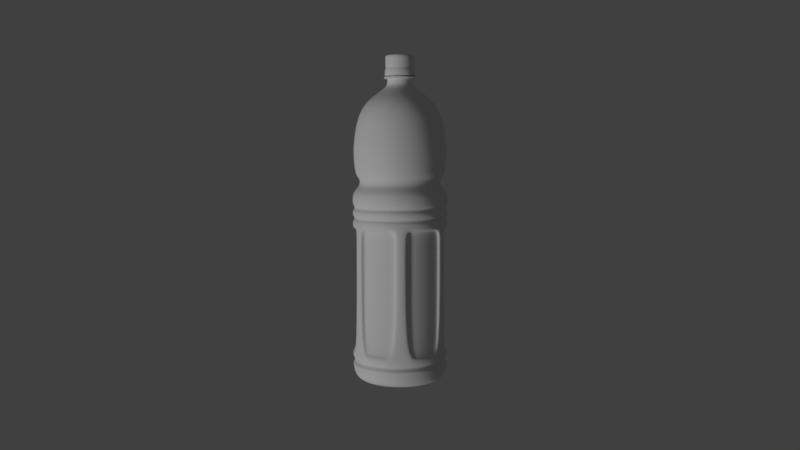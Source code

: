 # Source: 012_009.blend  (saved by Blender 2.79.0; exported with 4.5.12 LTS)
import bpy
from mathutils import Matrix  # noqa: F401  (used for matrix-valued properties, if any)

bpy.ops.wm.read_factory_settings(use_empty=True)
scene = bpy.context.scene
scene.name = 'Scene'

# ---- collections
col_collection_1 = bpy.data.collections.new('Collection 1'); scene.collection.children.link(col_collection_1)

# ---- world
world_world = bpy.data.worlds.new('World'); scene.world = world_world
world_world.color = (0.05088, 0.05088, 0.05088)
world_world.use_sun_shadow = False
world_world.sun_shadow_jitter_overblur = 0.0
world_world.cycles.sampling_method = 'MANUAL'

# ---- cameras
cam_camera = bpy.data.cameras.new('Camera')
cam_camera.clip_end = 100.0
cam_camera.lens = 35.0
cam_camera.sensor_width = 32.0
cam_camera.sensor_height = 18.0
cam_camera.ortho_scale = 7.314
cam_camera.dof.focus_distance = 0.0
cam_camera.dof.aperture_fstop = 128.0

# ---- lights
light_lamp = bpy.data.lights.new('Lamp', 'SUN')
light_lamp.transmission_factor = 0.0
light_lamp.cutoff_distance = 30.0
light_lamp.angle = 0.1993
light_lamp.energy = 1.0
light_lamp.shadow_buffer_clip_start = 1.001
light_lamp.shadow_soft_size = 0.1
light_lamp.shadow_cascade_max_distance = 1000.0

# ---- meshes
me_x = bpy.data.meshes.new('立方体')
me_x.from_pydata([(0.0, -3.943e-09, 18.14), (0.8267, -2.351e-06, 17.49), (0.8572, -2.283e-06, 16.99), (0.7116, -2.279e-06, 16.97), (0.7234, -2.241e-06, 16.54), (0.7914, -2.199e-06, 16.37), (1.378, -2.146e-06, 15.97), (1.857, -2.094e-06, 15.59), (2.263, -2.015e-06, 15.0), (2.612, -1.798e-06, 13.39), (2.645, -1.705e-06, 12.69), (2.569, -1.585e-06, 11.8), (2.46, -1.542e-06, 11.47), (2.291, -1.519e-06, 11.31), (2.282, -1.479e-06, 11.0), (2.404, -1.456e-06, 10.84), (2.679, -1.415e-06, 10.53), (2.702, -1.357e-06, 10.1), (2.666, -1.326e-06, 9.872), (2.578, -1.311e-06, 9.759), (2.568, -1.635e-07, 1.217), (2.582, -1.297e-06, 9.652), (2.698, -1.282e-06, 9.543), (2.684, -1.25e-06, 9.302), (2.585, -1.235e-06, 9.191), (2.59, -1.222e-06, 9.097), (2.658, -1.21e-06, 9.002), (2.684, -1.2e-06, 8.586), (2.691, -1.879e-07, 1.399), (2.68, -1.335e-07, 0.9936), (2.462, -3.184e-08, 0.237), (2.213, -1.206e-08, 0.08974), (2.002, -1.422e-09, 0.0), (1.605, 1.985e-09, 0.0), (1.115, -3.663e-08, 0.2726), (0.6329, -6.274e-08, 0.467), (0.261, -7.069e-08, 0.5262), (0.03282, -7.069e-08, 0.5262), (0.0, 0.0, 0.5262), (0.8619, -2.325e-06, 17.3), (0.9086, -2.28e-06, 16.9), (0.7932, -2.336e-06, 17.39), (0.711, -2.277e-06, 16.91), (0.7157, -2.274e-06, 16.82), (0.9136, -2.272e-06, 16.83), (2.59, -1.508e-07, 1.122), (2.627, -7.544e-08, 0.5615), (2.476, -1.922e-06, 14.3), (1.349e-09, -3.705e-09, 18.14), (0.7768, 0.2827, 17.49), (0.8055, 0.2932, 16.99), (0.6687, 0.2434, 16.97), (0.6797, 0.2474, 16.54), (0.7437, 0.2707, 16.37), (1.295, 0.4714, 15.97), (1.745, 0.6352, 15.59), (2.127, 0.7741, 15.0), (2.454, 0.8932, 13.39), (2.486, 0.9048, 12.69), (2.414, 0.8788, 11.8), (2.311, 0.8412, 11.47), (2.152, 0.7834, 11.31), (2.145, 0.7806, 11.0), (2.259, 0.8223, 10.84), (2.517, 0.9161, 10.53), (2.539, 0.924, 10.1), (2.506, 0.912, 9.872), (2.423, 0.8818, 9.759), (2.413, 0.8783, 1.217), (2.426, 0.883, 9.652), (2.535, 0.9228, 9.543), (2.522, 0.9179, 9.302), (2.429, 0.8841, 9.191), (2.433, 0.8857, 9.097), (2.498, 0.9091, 9.002), (2.522, 0.9181, 8.586), (2.529, 0.9204, 1.749), (2.518, 0.9165, 0.9936), (2.314, 0.8421, 0.237), (2.079, 0.7567, 0.08974), (1.881, 0.6848, 0.0), (1.508, 0.5489, 0.0), (1.047, 0.3812, 0.2726), (0.5947, 0.2165, 0.467), (0.2453, 0.08928, 0.5262), (0.03084, 0.01123, 0.5262), (0.0, 0.0, 0.5262), (0.81, 0.2948, 17.3), (0.8538, 0.3107, 16.9), (0.7454, 0.2713, 17.39), (0.6682, 0.2432, 16.91), (0.6725, 0.2448, 16.82), (0.8585, 0.3125, 16.83), (2.433, 0.8857, 1.122), (2.469, 0.8985, 0.5615), (2.327, 0.8469, 14.3), (2.535e-09, -3.021e-09, 18.14), (0.6333, 0.5314, 17.49), (0.6566, 0.551, 16.99), (0.5451, 0.4574, 16.97), (0.5541, 0.465, 16.54), (0.6063, 0.5087, 16.37), (1.056, 0.886, 15.97), (1.423, 1.194, 15.59), (1.734, 1.455, 15.0), (2.001, 1.679, 13.39), (2.027, 1.7, 12.69), (1.968, 1.652, 11.8), (1.884, 1.581, 11.47), (1.755, 1.472, 11.31), (1.748, 1.467, 11.0), (1.842, 1.546, 10.84), (2.052, 1.722, 10.53), (2.07, 1.737, 10.1), (2.043, 1.714, 9.872), (1.975, 1.657, 9.759), (1.967, 1.651, 1.217), (1.978, 1.66, 9.652), (2.067, 1.734, 9.543), (2.056, 1.725, 9.302), (1.98, 1.662, 9.191), (1.984, 1.665, 9.097), (2.036, 1.709, 9.002), (2.231, 1.422, 8.586), (2.06, 1.728, 8.001), (2.236, 1.427, 1.749), (2.053, 1.722, 0.9936), (1.886, 1.583, 0.237), (1.695, 1.422, 0.08974), (1.534, 1.287, 0.0), (1.229, 1.032, 0.0), (0.8539, 0.7165, 0.2726), (0.4848, 0.4068, 0.467), (0.2, 0.1678, 0.5262), (0.02514, 0.0211, 0.5262), (0.0, 0.0, 0.5262), (0.6603, 0.554, 17.3), (0.696, 0.584, 16.9), (0.6076, 0.5099, 17.39), (0.5447, 0.4571, 16.91), (0.5483, 0.46, 16.82), (0.6998, 0.5872, 16.83), (1.984, 1.665, 1.122), (2.012, 1.689, 0.5615), (1.897, 1.592, 14.3), (3.415e-09, -1.972e-09, 18.14), (0.4133, 0.7159, 17.49), (0.4286, 0.7423, 16.99), (0.3558, 0.6163, 16.97), (0.3617, 0.6264, 16.54), (0.3957, 0.6854, 16.37), (0.6892, 1.194, 15.97), (0.9287, 1.609, 15.59), (1.132, 1.96, 15.0), (1.306, 2.262, 13.39), (1.323, 2.291, 12.69), (1.285, 2.225, 11.8), (1.23, 2.13, 11.47), (1.145, 1.984, 11.31), (1.141, 1.977, 11.0), (1.202, 2.082, 10.84), (1.339, 2.32, 10.53), (1.351, 2.34, 10.1), (1.333, 2.309, 9.872), (1.289, 2.233, 9.759), (1.284, 2.224, 1.217), (1.291, 2.236, 9.652), (1.349, 2.337, 9.543), (1.342, 2.324, 9.302), (1.292, 2.239, 9.191), (1.295, 2.243, 9.097), (1.329, 2.302, 9.002), (1.342, 2.325, 8.586), (1.346, 2.33, 1.749), (1.34, 2.321, 0.9936), (1.231, 2.132, 0.237), (1.106, 1.916, 0.08974), (1.001, 1.734, 0.0), (0.8025, 1.39, 0.0), (0.5573, 0.9653, 0.2726), (0.3165, 0.5481, 0.467), (0.1305, 0.2261, 0.5262), (0.01641, 0.02843, 0.5262), (0.0, 0.0, 0.5262), (0.431, 0.7465, 17.3), (0.4543, 0.7868, 16.9), (0.3966, 0.6869, 17.39), (0.3555, 0.6158, 16.91), (0.3579, 0.6198, 16.82), (0.4568, 0.7912, 16.83), (1.295, 2.243, 1.122), (1.314, 2.275, 0.5615), (1.238, 2.144, 14.3), (3.883e-09, -6.847e-10, 18.14), (0.1436, 0.8141, 17.49), (0.1489, 0.8442, 16.99), (0.1236, 0.7008, 16.97), (0.1256, 0.7124, 16.54), (0.1374, 0.7794, 16.37), (0.2394, 1.357, 15.97), (0.3225, 1.829, 15.59), (0.393, 2.229, 15.0), (0.4535, 2.572, 13.39), (0.4594, 2.605, 12.69), (0.4462, 2.53, 11.8), (0.4271, 2.422, 11.47), (0.3977, 2.256, 11.31), (0.3963, 2.248, 11.0), (0.4175, 2.368, 10.84), (0.4651, 2.638, 10.53), (0.4691, 2.661, 10.1), (0.463, 2.626, 9.872), (0.4477, 2.539, 9.759), (0.4459, 2.529, 1.217), (0.4483, 2.543, 9.652), (0.4685, 2.657, 9.543), (0.466, 2.643, 9.302), (0.4489, 2.546, 9.191), (0.4497, 2.55, 9.097), (0.4616, 2.618, 9.002), (0.4661, 2.644, 8.586), (0.4673, 2.65, 1.749), (0.4653, 2.639, 0.9936), (0.4275, 2.425, 0.237), (0.3842, 2.179, 0.08974), (0.3477, 1.972, 0.0), (0.2787, 1.581, 0.0), (0.1936, 1.098, 0.2726), (0.1099, 0.6233, 0.467), (0.04533, 0.2571, 0.5262), (0.0057, 0.03232, 0.5262), (0.0, 0.0, 0.5262), (0.1497, 0.8489, 17.3), (0.1578, 0.8948, 16.9), (0.1377, 0.7812, 17.39), (0.1235, 0.7002, 16.91), (0.1243, 0.7048, 16.82), (0.1586, 0.8997, 16.83), (0.4497, 2.55, 1.122), (0.4562, 2.587, 0.5615), (0.43, 2.439, 14.3), (3.883e-09, 6.847e-10, 18.14), (-0.1435, 0.8141, 17.49), (-0.1488, 0.8442, 16.99), (-0.1236, 0.7008, 16.97), (-0.1256, 0.7124, 16.54), (-0.1374, 0.7794, 16.37), (-0.2394, 1.357, 15.97), (-0.3225, 1.829, 15.59), (-0.393, 2.229, 15.0), (-0.4535, 2.572, 13.39), (-0.4594, 2.605, 12.69), (-0.4462, 2.53, 11.8), (-0.4271, 2.422, 11.47), (-0.3977, 2.256, 11.31), (-0.3963, 2.248, 11.0), (-0.4175, 2.368, 10.84), (-0.4651, 2.638, 10.53), (-0.4691, 2.661, 10.1), (-0.463, 2.626, 9.872), (-0.4477, 2.539, 9.759), (-0.4459, 2.529, 1.217), (-0.4483, 2.543, 9.652), (-0.4685, 2.657, 9.543), (-0.466, 2.643, 9.302), (-0.4489, 2.546, 9.191), (-0.4497, 2.55, 9.097), (-0.4616, 2.618, 9.002), (-0.1161, 2.644, 8.586), (-0.4669, 2.648, 8.001), (-0.1173, 2.65, 1.749), (-0.4653, 2.639, 0.9936), (-0.4275, 2.425, 0.237), (-0.3842, 2.179, 0.08974), (-0.3477, 1.972, 0.0), (-0.2787, 1.581, 0.0), (-0.1936, 1.098, 0.2726), (-0.1099, 0.6233, 0.467), (-0.04533, 0.2571, 0.5262), (-0.0057, 0.03232, 0.5262), (0.0, 0.0, 0.5262), (-0.1497, 0.8489, 17.3), (-0.1578, 0.8948, 16.9), (-0.1377, 0.7812, 17.39), (-0.1235, 0.7002, 16.91), (-0.1243, 0.7048, 16.82), (-0.1586, 0.8997, 16.83), (-0.4497, 2.55, 1.122), (-0.4562, 2.587, 0.5615), (-0.43, 2.439, 14.3), (3.415e-09, 1.972e-09, 18.14), (-0.4133, 0.7159, 17.49), (-0.4286, 0.7423, 16.99), (-0.3558, 0.6163, 16.97), (-0.3617, 0.6265, 16.54), (-0.3957, 0.6854, 16.37), (-0.6892, 1.194, 15.97), (-0.9287, 1.609, 15.59), (-1.132, 1.96, 15.0), (-1.306, 2.262, 13.39), (-1.323, 2.291, 12.69), (-1.285, 2.225, 11.8), (-1.23, 2.13, 11.47), (-1.145, 1.984, 11.31), (-1.141, 1.977, 11.0), (-1.202, 2.082, 10.84), (-1.339, 2.32, 10.53), (-1.351, 2.34, 10.1), (-1.333, 2.309, 9.872), (-1.289, 2.233, 9.759), (-1.284, 2.224, 1.217), (-1.291, 2.236, 9.652), (-1.349, 2.337, 9.543), (-1.342, 2.324, 9.302), (-1.292, 2.239, 9.191), (-1.295, 2.243, 9.097), (-1.329, 2.302, 9.002), (-1.342, 2.324, 8.686), (-1.346, 2.331, 1.649), (-1.34, 2.321, 0.9936), (-1.231, 2.132, 0.237), (-1.106, 1.916, 0.08974), (-1.001, 1.734, 0.0), (-0.8025, 1.39, 0.0), (-0.5573, 0.9653, 0.2726), (-0.3165, 0.5481, 0.467), (-0.1305, 0.2261, 0.5262), (-0.01641, 0.02843, 0.5262), (0.0, 0.0, 0.5262), (-0.431, 0.7465, 17.3), (-0.4543, 0.7868, 16.9), (-0.3966, 0.6869, 17.39), (-0.3555, 0.6158, 16.91), (-0.3579, 0.6198, 16.82), (-0.4568, 0.7912, 16.83), (-1.295, 2.243, 1.122), (-1.314, 2.275, 0.5615), (-1.238, 2.144, 14.3), (2.535e-09, 3.021e-09, 18.14), (-0.6333, 0.5314, 17.49), (-0.6566, 0.551, 16.99), (-0.5451, 0.4574, 16.97), (-0.5541, 0.465, 16.54), (-0.6063, 0.5087, 16.37), (-1.056, 0.886, 15.97), (-1.423, 1.194, 15.59), (-1.734, 1.455, 15.0), (-2.001, 1.679, 13.39), (-2.027, 1.7, 12.69), (-1.968, 1.652, 11.8), (-1.884, 1.581, 11.47), (-1.755, 1.472, 11.31), (-1.748, 1.467, 11.0), (-1.842, 1.546, 10.84), (-2.052, 1.722, 10.53), (-2.07, 1.737, 10.1), (-2.043, 1.714, 9.872), (-1.975, 1.657, 9.759), (-1.967, 1.651, 1.217), (-1.978, 1.66, 9.652), (-2.067, 1.734, 9.543), (-2.056, 1.725, 9.302), (-1.98, 1.662, 9.191), (-1.984, 1.665, 9.097), (-2.036, 1.709, 9.002), (-2.056, 1.725, 8.686), (-2.061, 1.73, 1.649), (-2.053, 1.722, 0.9936), (-1.886, 1.583, 0.237), (-1.695, 1.422, 0.08974), (-1.534, 1.287, 0.0), (-1.229, 1.032, 0.0), (-0.8539, 0.7165, 0.2726), (-0.4848, 0.4068, 0.467), (-0.2, 0.1678, 0.5262), (-0.02514, 0.0211, 0.5262), (0.0, 0.0, 0.5262), (-0.6603, 0.5541, 17.3), (-0.696, 0.584, 16.9), (-0.6076, 0.5099, 17.39), (-0.5447, 0.4571, 16.91), (-0.5483, 0.4601, 16.82), (-0.6998, 0.5872, 16.83), (-1.984, 1.665, 1.122), (-2.013, 1.689, 0.5615), (-1.897, 1.592, 14.3), (1.349e-09, 3.705e-09, 18.14), (-0.7768, 0.2827, 17.49), (-0.8055, 0.2932, 16.99), (-0.6687, 0.2434, 16.97), (-0.6797, 0.2474, 16.54), (-0.7437, 0.2707, 16.37), (-1.295, 0.4714, 15.97), (-1.745, 0.6353, 15.59), (-2.127, 0.7741, 15.0), (-2.454, 0.8933, 13.39), (-2.486, 0.9048, 12.69), (-2.414, 0.8788, 11.8), (-2.311, 0.8412, 11.47), (-2.152, 0.7834, 11.31), (-2.145, 0.7806, 11.0), (-2.259, 0.8223, 10.84), (-2.517, 0.9161, 10.53), (-2.539, 0.924, 10.1), (-2.506, 0.912, 9.872), (-2.423, 0.8819, 9.759), (-2.413, 0.8783, 1.217), (-2.426, 0.883, 9.652), (-2.535, 0.9228, 9.543), (-2.522, 0.9179, 9.302), (-2.429, 0.8841, 9.191), (-2.433, 0.8857, 9.097), (-2.498, 0.9091, 9.002), (-2.583, 0.5734, 8.586), (-2.588, 0.575, 8.0), (-2.589, 0.5757, 1.749), (-2.518, 0.9165, 0.9936), (-2.314, 0.8421, 0.237), (-2.079, 0.7567, 0.08974), (-1.881, 0.6848, 0.0), (-1.508, 0.5489, 0.0), (-1.047, 0.3812, 0.2726), (-0.5947, 0.2165, 0.467), (-0.2453, 0.08928, 0.5262), (-0.03084, 0.01123, 0.5262), (0.0, 0.0, 0.5262), (-0.81, 0.2948, 17.3), (-0.8538, 0.3107, 16.9), (-0.7454, 0.2713, 17.39), (-0.6682, 0.2432, 16.91), (-0.6725, 0.2448, 16.82), (-0.8585, 0.3125, 16.83), (-2.433, 0.8857, 1.122), (-2.469, 0.8985, 0.5615), (-2.327, 0.8469, 14.3), (-3.447e-16, 3.943e-09, 18.14), (-0.8267, 2.278e-06, 17.49), (-0.8572, 2.208e-06, 16.99), (-0.7116, 2.217e-06, 16.97), (-0.7234, 2.178e-06, 16.54), (-0.7914, 2.13e-06, 16.37), (-1.378, 2.026e-06, 15.97), (-1.857, 1.932e-06, 15.59), (-2.263, 1.817e-06, 15.0), (-2.612, 1.57e-06, 13.39), (-2.645, 1.474e-06, 12.69), (-2.569, 1.36e-06, 11.8), (-2.46, 1.327e-06, 11.47), (-2.291, 1.319e-06, 11.31), (-2.282, 1.279e-06, 11.0), (-2.404, 1.246e-06, 10.84), (-2.679, 1.181e-06, 10.53), (-2.702, 1.121e-06, 10.1), (-2.666, 1.093e-06, 9.872), (-2.578, 1.086e-06, 9.759), (-2.568, -6.103e-08, 1.217), (-2.582, 1.071e-06, 9.652), (-2.698, 1.046e-06, 9.543), (-2.684, 1.015e-06, 9.302), (-2.585, 1.009e-06, 9.191), (-2.59, 9.958e-07, 9.097), (-2.658, 9.772e-07, 9.002), (-2.684, 9.696e-07, 8.586), (-2.691, -4.765e-08, 1.749), (-2.68, -1.008e-07, 0.9936), (-2.462, -1.834e-07, 0.237), (-2.213, -1.814e-07, 0.08974), (-2.002, -1.736e-07, 0.0), (-1.605, -1.423e-07, 0.0), (-1.115, -6.082e-08, 0.2726), (-0.6329, 7.413e-09, 0.467), (-0.261, 4.787e-08, 0.5262), (-0.03282, 6.782e-08, 0.5262), (0.0, 0.0, 0.5262), (-0.8619, 2.25e-06, 17.3), (-0.9086, 2.201e-06, 16.9), (-0.7932, 2.267e-06, 17.39), (-0.711, 2.215e-06, 16.91), (-0.7157, 2.211e-06, 16.82), (-0.9136, 2.193e-06, 16.83), (-2.59, -7.56e-08, 1.122), (-2.627, -1.542e-07, 0.5615), (-2.476, 1.705e-06, 14.3), (-1.349e-09, 3.705e-09, 18.14), (-0.7768, -0.2827, 17.49), (-0.8055, -0.2932, 16.99), (-0.6687, -0.2434, 16.97), (-0.6797, -0.2474, 16.54), (-0.7437, -0.2707, 16.37), (-1.295, -0.4714, 15.97), (-1.745, -0.6352, 15.59), (-2.127, -0.7741, 15.0), (-2.454, -0.8932, 13.39), (-2.486, -0.9048, 12.69), (-2.414, -0.8788, 11.8), (-2.311, -0.8412, 11.47), (-2.152, -0.7834, 11.31), (-2.145, -0.7806, 11.0), (-2.259, -0.8223, 10.84), (-2.517, -0.9161, 10.53), (-2.539, -0.924, 10.1), (-2.506, -0.912, 9.872), (-2.423, -0.8818, 9.759), (-2.413, -0.8783, 1.217), (-2.426, -0.883, 9.652), (-2.535, -0.9228, 9.543), (-2.522, -0.9179, 9.302), (-2.429, -0.8841, 9.191), (-2.433, -0.8857, 9.097), (-2.498, -0.9091, 9.002), (-2.522, -0.9181, 8.586), (-2.529, -0.9204, 1.749), (-2.518, -0.9165, 0.9936), (-2.314, -0.8421, 0.237), (-2.079, -0.7567, 0.08974), (-1.881, -0.6848, 0.0), (-1.508, -0.5489, 0.0), (-1.047, -0.3812, 0.2726), (-0.5947, -0.2165, 0.467), (-0.2453, -0.08928, 0.5262), (-0.03084, -0.01123, 0.5262), (0.0, 0.0, 0.5262), (-0.81, -0.2948, 17.3), (-0.8538, -0.3107, 16.9), (-0.7454, -0.2713, 17.39), (-0.6682, -0.2432, 16.91), (-0.6725, -0.2448, 16.82), (-0.8585, -0.3125, 16.83), (-2.433, -0.8857, 1.122), (-2.469, -0.8985, 0.5615), (-2.327, -0.8469, 14.3), (-2.535e-09, 3.021e-09, 18.14), (-0.6333, -0.5314, 17.49), (-0.6566, -0.551, 16.99), (-0.5451, -0.4574, 16.97), (-0.5541, -0.465, 16.54), (-0.6063, -0.5087, 16.37), (-1.056, -0.886, 15.97), (-1.423, -1.194, 15.59), (-1.734, -1.455, 15.0), (-2.001, -1.679, 13.39), (-2.027, -1.7, 12.69), (-1.968, -1.652, 11.8), (-1.884, -1.581, 11.47), (-1.755, -1.472, 11.31), (-1.748, -1.467, 11.0), (-1.842, -1.546, 10.84), (-2.052, -1.722, 10.53), (-2.07, -1.737, 10.1), (-2.043, -1.714, 9.872), (-1.975, -1.657, 9.759), (-1.967, -1.651, 1.217), (-1.978, -1.66, 9.652), (-2.067, -1.734, 9.543), (-2.056, -1.725, 9.302), (-1.98, -1.662, 9.191), (-1.984, -1.665, 9.097), (-2.036, -1.709, 9.002), (-2.231, -1.422, 8.586), (-2.06, -1.728, 8.001), (-2.236, -1.427, 1.749), (-2.053, -1.722, 0.9936), (-1.886, -1.583, 0.237), (-1.695, -1.422, 0.08974), (-1.534, -1.287, 0.0), (-1.229, -1.032, 0.0), (-0.8539, -0.7165, 0.2726), (-0.4848, -0.4068, 0.467), (-0.2, -0.1678, 0.5262), (-0.02514, -0.0211, 0.5262), (0.0, 0.0, 0.5262), (-0.6603, -0.554, 17.3), (-0.696, -0.584, 16.9), (-0.6076, -0.5099, 17.39), (-0.5447, -0.4571, 16.91), (-0.5483, -0.46, 16.82), (-0.6998, -0.5872, 16.83), (-1.984, -1.665, 1.122), (-2.012, -1.689, 0.5615), (-1.897, -1.592, 14.3), (-3.415e-09, 1.972e-09, 18.14), (-0.4133, -0.7159, 17.49), (-0.4286, -0.7423, 16.99), (-0.3558, -0.6163, 16.97), (-0.3617, -0.6264, 16.54), (-0.3957, -0.6854, 16.37), (-0.6892, -1.194, 15.97), (-0.9287, -1.609, 15.59), (-1.132, -1.96, 15.0), (-1.306, -2.262, 13.39), (-1.323, -2.291, 12.69), (-1.285, -2.225, 11.8), (-1.23, -2.13, 11.47), (-1.145, -1.984, 11.31), (-1.141, -1.977, 11.0), (-1.202, -2.082, 10.84), (-1.339, -2.32, 10.53), (-1.351, -2.34, 10.1), (-1.333, -2.309, 9.872), (-1.289, -2.233, 9.759), (-1.284, -2.224, 1.217), (-1.291, -2.236, 9.652), (-1.349, -2.337, 9.543), (-1.342, -2.324, 9.302), (-1.292, -2.239, 9.191), (-1.295, -2.243, 9.097), (-1.329, -2.302, 9.002), (-1.342, -2.325, 8.586), (-1.346, -2.33, 1.749), (-1.34, -2.321, 0.9936), (-1.231, -2.132, 0.237), (-1.106, -1.916, 0.08974), (-1.001, -1.734, 0.0), (-0.8025, -1.39, 0.0), (-0.5573, -0.9653, 0.2726), (-0.3165, -0.5481, 0.467), (-0.1305, -0.2261, 0.5262), (-0.01641, -0.02843, 0.5262), (0.0, 0.0, 0.5262), (-0.431, -0.7465, 17.3), (-0.4543, -0.7868, 16.9), (-0.3966, -0.6869, 17.39), (-0.3555, -0.6158, 16.91), (-0.3579, -0.6198, 16.82), (-0.4568, -0.7912, 16.83), (-1.295, -2.243, 1.122), (-1.314, -2.275, 0.5615), (-1.238, -2.144, 14.3), (-3.883e-09, 6.847e-10, 18.14), (-0.1436, -0.8141, 17.49), (-0.1489, -0.8442, 16.99), (-0.1236, -0.7008, 16.97), (-0.1256, -0.7124, 16.54), (-0.1374, -0.7794, 16.37), (-0.2394, -1.357, 15.97), (-0.3225, -1.829, 15.59), (-0.393, -2.229, 15.0), (-0.4535, -2.572, 13.39), (-0.4594, -2.605, 12.69), (-0.4462, -2.53, 11.8), (-0.4271, -2.422, 11.47), (-0.3977, -2.256, 11.31), (-0.3963, -2.248, 11.0), (-0.4175, -2.368, 10.84), (-0.4651, -2.638, 10.53), (-0.4691, -2.661, 10.1), (-0.463, -2.626, 9.872), (-0.4477, -2.539, 9.759), (-0.4459, -2.529, 1.217), (-0.4483, -2.543, 9.652), (-0.4685, -2.657, 9.543), (-0.466, -2.643, 9.302), (-0.4489, -2.546, 9.191), (-0.4497, -2.55, 9.097), (-0.4616, -2.618, 9.002), (-0.4661, -2.644, 8.586), (-0.4673, -2.65, 1.749), (-0.4653, -2.639, 0.9936), (-0.4275, -2.425, 0.237), (-0.3842, -2.179, 0.08974), (-0.3477, -1.972, 0.0), (-0.2787, -1.581, 0.0), (-0.1936, -1.098, 0.2726), (-0.1099, -0.6233, 0.467), (-0.04533, -0.2571, 0.5262), (-0.0057, -0.03232, 0.5262), (0.0, 0.0, 0.5262), (-0.1497, -0.8489, 17.3), (-0.1578, -0.8948, 16.9), (-0.1377, -0.7812, 17.39), (-0.1235, -0.7002, 16.91), (-0.1243, -0.7048, 16.82), (-0.1586, -0.8997, 16.83), (-0.4497, -2.55, 1.122), (-0.4562, -2.587, 0.5615), (-0.43, -2.439, 14.3), (-3.883e-09, -6.847e-10, 18.14), (0.1435, -0.8141, 17.49), (0.1488, -0.8442, 16.99), (0.1236, -0.7008, 16.97), (0.1256, -0.7124, 16.54), (0.1374, -0.7794, 16.37), (0.2394, -1.357, 15.97), (0.3225, -1.829, 15.59), (0.393, -2.229, 15.0), (0.4535, -2.572, 13.39), (0.4594, -2.605, 12.69), (0.4462, -2.53, 11.8), (0.4271, -2.422, 11.47), (0.3977, -2.256, 11.31), (0.3963, -2.248, 11.0), (0.4175, -2.368, 10.84), (0.4651, -2.638, 10.53), (0.4691, -2.661, 10.1), (0.463, -2.626, 9.872), (0.4477, -2.539, 9.759), (0.4459, -2.529, 1.217), (0.4483, -2.543, 9.652), (0.4685, -2.657, 9.543), (0.466, -2.643, 9.302), (0.4489, -2.546, 9.191), (0.4497, -2.55, 9.097), (0.4616, -2.618, 9.002), (0.1161, -2.644, 8.586), (0.4669, -2.648, 8.001), (0.1173, -2.65, 1.749), (0.4653, -2.639, 0.9936), (0.4275, -2.425, 0.237), (0.3842, -2.179, 0.08974), (0.3477, -1.972, 0.0), (0.2787, -1.581, 0.0), (0.1936, -1.098, 0.2726), (0.1099, -0.6233, 0.467), (0.04533, -0.2571, 0.5262), (0.0057, -0.03232, 0.5262), (0.0, 0.0, 0.5262), (0.1497, -0.8489, 17.3), (0.1578, -0.8948, 16.9), (0.1377, -0.7812, 17.39), (0.1235, -0.7002, 16.91), (0.1243, -0.7048, 16.82), (0.1586, -0.8997, 16.83), (0.4497, -2.55, 1.122), (0.4562, -2.587, 0.5615), (0.43, -2.439, 14.3), (-3.415e-09, -1.972e-09, 18.14), (0.4133, -0.7159, 17.49), (0.4286, -0.7423, 16.99), (0.3558, -0.6163, 16.97), (0.3617, -0.6265, 16.54), (0.3957, -0.6854, 16.37), (0.6892, -1.194, 15.97), (0.9287, -1.609, 15.59), (1.132, -1.96, 15.0), (1.306, -2.262, 13.39), (1.323, -2.291, 12.69), (1.285, -2.225, 11.8), (1.23, -2.13, 11.47), (1.145, -1.984, 11.31), (1.141, -1.977, 11.0), (1.202, -2.082, 10.84), (1.339, -2.32, 10.53), (1.351, -2.34, 10.1), (1.333, -2.309, 9.872), (1.289, -2.233, 9.759), (1.284, -2.224, 1.217), (1.291, -2.236, 9.652), (1.349, -2.337, 9.543), (1.342, -2.324, 9.302), (1.292, -2.239, 9.191), (1.295, -2.243, 9.097), (1.329, -2.302, 9.002), (1.342, -2.325, 8.586), (1.346, -2.33, 1.749), (1.34, -2.321, 0.9936), (1.231, -2.132, 0.237), (1.106, -1.916, 0.08974), (1.001, -1.734, 0.0), (0.8025, -1.39, 0.0), (0.5573, -0.9653, 0.2726), (0.3165, -0.5481, 0.467), (0.1305, -0.2261, 0.5262), (0.01641, -0.02843, 0.5262), (0.0, 0.0, 0.5262), (0.431, -0.7465, 17.3), (0.4543, -0.7868, 16.9), (0.3966, -0.6869, 17.39), (0.3555, -0.6158, 16.91), (0.3579, -0.6198, 16.82), (0.4568, -0.7912, 16.83), (1.295, -2.243, 1.122), (1.314, -2.275, 0.5615), (1.238, -2.144, 14.3), (-2.535e-09, -3.021e-09, 18.14), (0.6333, -0.5314, 17.49), (0.6566, -0.551, 16.99), (0.5451, -0.4574, 16.97), (0.5541, -0.465, 16.54), (0.6063, -0.5087, 16.37), (1.056, -0.886, 15.97), (1.423, -1.194, 15.59), (1.734, -1.455, 15.0), (2.001, -1.679, 13.39), (2.027, -1.7, 12.69), (1.968, -1.652, 11.8), (1.884, -1.581, 11.47), (1.755, -1.472, 11.31), (1.748, -1.467, 11.0), (1.842, -1.546, 10.84), (2.052, -1.722, 10.53), (2.07, -1.737, 10.1), (2.043, -1.714, 9.872), (1.975, -1.657, 9.759), (1.967, -1.651, 1.217), (1.978, -1.66, 9.652), (2.067, -1.734, 9.543), (2.056, -1.725, 9.302), (1.98, -1.662, 9.191), (1.984, -1.665, 9.097), (2.036, -1.709, 9.002), (2.056, -1.725, 8.586), (2.061, -1.73, 1.749), (2.053, -1.722, 0.9936), (1.886, -1.583, 0.237), (1.695, -1.422, 0.08974), (1.534, -1.287, 0.0), (1.229, -1.032, 0.0), (0.8539, -0.7165, 0.2726), (0.4848, -0.4068, 0.467), (0.2, -0.1678, 0.5262), (0.02514, -0.0211, 0.5262), (0.0, 0.0, 0.5262), (0.6603, -0.5541, 17.3), (0.696, -0.584, 16.9), (0.6076, -0.5099, 17.39), (0.5447, -0.4571, 16.91), (0.5483, -0.4601, 16.82), (0.6998, -0.5872, 16.83), (1.984, -1.665, 1.122), (2.013, -1.689, 0.5615), (1.897, -1.592, 14.3), (-1.349e-09, -3.705e-09, 18.14), (0.7768, -0.2827, 17.49), (0.8055, -0.2932, 16.99), (0.6687, -0.2434, 16.97), (0.6797, -0.2474, 16.54), (0.7437, -0.2707, 16.37), (1.295, -0.4714, 15.97), (1.745, -0.6353, 15.59), (2.127, -0.7741, 15.0), (2.454, -0.8933, 13.39), (2.486, -0.9048, 12.69), (2.414, -0.8788, 11.8), (2.311, -0.8412, 11.47), (2.152, -0.7834, 11.31), (2.145, -0.7806, 11.0), (2.259, -0.8223, 10.84), (2.517, -0.9161, 10.53), (2.539, -0.924, 10.1), (2.506, -0.912, 9.872), (2.423, -0.8819, 9.759), (2.413, -0.8783, 1.217), (2.426, -0.883, 9.652), (2.535, -0.9228, 9.543), (2.522, -0.9179, 9.302), (2.429, -0.8841, 9.191), (2.433, -0.8857, 9.097), (2.498, -0.9091, 9.002), (2.347, -1.221, 8.586), (2.527, -0.9197, 8.001), (2.354, -1.223, 1.749), (2.518, -0.9165, 0.9936), (2.314, -0.8421, 0.237), (2.079, -0.7567, 0.08974), (1.881, -0.6848, 0.0), (1.508, -0.5489, 0.0), (1.047, -0.3812, 0.2726), (0.5947, -0.2165, 0.467), (0.2453, -0.08928, 0.5262), (0.03084, -0.01123, 0.5262), (0.0, 0.0, 0.5262), (0.81, -0.2948, 17.3), (0.8538, -0.3107, 16.9), (0.7454, -0.2713, 17.39), (0.6682, -0.2432, 16.91), (0.6725, -0.2448, 16.82), (0.8585, -0.3125, 16.83), (2.433, -0.8857, 1.122), (2.469, -0.8985, 0.5615), (2.327, -0.8469, 14.3), (0.7276, -2.16e-06, 18.14), (0.822, -2.425e-06, 18.05), (0.7724, 0.2811, 18.05), (0.6838, 0.2489, 18.14), (0.6297, 0.5284, 18.05), (0.5574, 0.4677, 18.14), (0.411, 0.7119, 18.05), (0.3638, 0.6302, 18.14), (0.1427, 0.8095, 18.05), (0.1264, 0.7166, 18.14), (-0.1427, 0.8095, 18.05), (-0.1264, 0.7166, 18.14), (-0.411, 0.7119, 18.05), (-0.3638, 0.6302, 18.14), (-0.6297, 0.5284, 18.05), (-0.5574, 0.4677, 18.14), (-0.7724, 0.2811, 18.05), (-0.6838, 0.2489, 18.14), (-0.822, 2.353e-06, 18.05), (-0.7276, 2.096e-06, 18.14), (-0.7724, -0.2811, 18.05), (-0.6838, -0.2489, 18.14), (-0.6297, -0.5284, 18.05), (-0.5574, -0.4677, 18.14), (-0.411, -0.7119, 18.05), (-0.3638, -0.6302, 18.14), (-0.1427, -0.8095, 18.05), (-0.1264, -0.7166, 18.14), (0.1427, -0.8095, 18.05), (0.1264, -0.7166, 18.14), (0.411, -0.7119, 18.05), (0.3638, -0.6302, 18.14), (0.6297, -0.5284, 18.05), (0.5574, -0.4677, 18.14), (0.7724, -0.2811, 18.05), (0.6838, -0.2489, 18.14), (-2.682, 9.662e-07, 8.936), (-2.397, 1.134, 8.686), (-2.691, -4.736e-08, 1.399), (-2.404, 1.137, 1.649), (-2.52, -0.9172, 8.936), (-2.529, -0.9204, 1.399), (-1.788, -1.95, 8.586), (-1.793, -1.955, 1.749), (-2.527, 0.9197, 8.001), (-2.235, -1.425, 8.0), (-2.443, 0.04341, 7.999), (-2.341, 0.6184, 7.999), (-2.281, -0.8763, 7.999), (-1.989, -1.382, 7.999), (-2.438, 0.04341, 8.585), (-2.276, -0.8747, 8.585), (-2.445, 0.04341, 1.747), (-2.283, -0.877, 1.747), (-2.337, 0.6168, 8.585), (-2.343, 0.6191, 1.747), (-1.985, -1.379, 8.585), (-1.99, -1.383, 1.747), (-1.341, -2.322, 8.936), (-2.054, -1.724, 8.936), (-1.346, -2.331, 1.399), (-2.062, -1.73, 1.399), (-0.4657, -2.641, 8.936), (-0.4673, -2.65, 1.399), (0.795, -2.524, 8.586), (0.7962, -2.53, 1.749), (-1.792, -1.953, 8.0), (0.1169, -2.648, 8.0), (-1.259, -2.094, 7.999), (-1.706, -1.719, 7.999), (-0.3814, -2.413, 7.999), (0.2025, -2.413, 7.999), (-1.257, -2.09, 8.585), (-0.3806, -2.409, 8.585), (-1.26, -2.096, 1.747), (-0.3818, -2.415, 1.747), (-1.703, -1.716, 8.585), (-1.708, -1.72, 1.747), (0.2016, -2.409, 8.585), (0.2028, -2.415, 1.747), (1.341, -2.322, 8.936), (0.4656, -2.641, 8.936), (1.346, -2.331, 1.399), (0.4673, -2.65, 1.399), (2.054, -1.724, 8.936), (2.062, -1.73, 1.399), (2.583, -0.5734, 8.586), (2.589, -0.5757, 1.749), (0.7958, -2.528, 8.0), (2.352, -1.223, 8.0), (1.184, -2.137, 7.999), (0.6351, -2.337, 7.999), (1.899, -1.537, 7.999), (2.191, -1.031, 7.999), (1.181, -2.133, 8.585), (1.896, -1.534, 8.585), (1.185, -2.139, 1.747), (1.901, -1.538, 1.747), (0.6343, -2.332, 8.585), (0.6355, -2.339, 1.747), (2.187, -1.03, 8.585), (2.193, -1.032, 1.747), (2.52, 0.9172, 8.936), (2.682, -1.201e-06, 8.936), (2.529, 0.9204, 1.399), (2.691, -1.877e-07, 1.749), (1.788, 1.95, 8.586), (1.793, 1.955, 1.749), (2.52, -0.9172, 8.936), (2.529, -0.9204, 1.399), (2.235, 1.425, 8.0), (2.588, -0.575, 8.0), (2.438, -0.04341, 8.585), (2.443, -0.04341, 7.999), (2.445, -0.04341, 1.747), (2.281, 0.8763, 7.999), (1.989, 1.382, 7.999), (2.341, -0.6184, 7.999), (2.276, 0.8747, 8.585), (2.283, 0.877, 1.747), (1.985, 1.379, 8.585), (1.99, 1.383, 1.747), (2.337, -0.6168, 8.585), (2.343, -0.6191, 1.747), (1.341, 2.322, 8.936), (2.054, 1.724, 8.936), (1.346, 2.331, 1.399), (2.062, 1.73, 1.399), (0.4657, 2.641, 8.936), (0.4673, 2.65, 1.399), (-0.7009, 2.557, 8.686), (-0.7022, 2.565, 1.649), (1.792, 1.953, 8.0), (-0.1169, 2.648, 8.0), (1.259, 2.094, 7.999), (1.706, 1.719, 7.999), (0.3814, 2.413, 7.999), (-0.2025, 2.413, 7.999), (1.257, 2.09, 8.585), (0.3806, 2.409, 8.585), (1.26, 2.096, 1.747), (0.3818, 2.415, 1.747), (1.703, 1.716, 8.585), (1.708, 1.72, 1.747), (-0.2016, 2.409, 8.585), (-0.2028, 2.415, 1.747), (-1.341, 2.322, 8.936), (-0.4656, 2.641, 8.936), (-1.346, 2.331, 1.399), (-0.4673, 2.65, 1.399), (-2.054, 1.724, 8.936), (-2.062, 1.73, 1.399), (-2.52, 0.9172, 8.936), (-2.529, 0.9204, 1.399), (-0.7019, 2.563, 8.0), (-2.402, 1.136, 8.0), (-1.184, 2.137, 7.999), (-0.5412, 2.371, 7.999), (-1.899, 1.537, 7.999), (-2.241, 0.9447, 7.999), (-1.181, 2.132, 8.685), (-1.895, 1.533, 8.685), (-1.185, 2.139, 1.647), (-1.901, 1.538, 1.647), (-0.5402, 2.366, 8.685), (-0.5415, 2.373, 1.647), (-2.236, 0.9428, 8.685), (-2.243, 0.9454, 1.647)], [], [(821, 905, 870, 0), (96, 875, 877, 145), (145, 877, 879, 193), (193, 879, 881, 241), (241, 881, 883, 290), (290, 883, 885, 338), (338, 885, 887, 386), (386, 887, 889, 435), (435, 889, 891, 483), (483, 891, 893, 531), (531, 893, 895, 580), (580, 895, 897, 628), (628, 897, 899, 676), (676, 899, 901, 725), (725, 901, 903, 773), (773, 903, 905, 821), (871, 1, 49, 872), (42, 40, 88, 90), (90, 88, 137, 139), (139, 137, 185, 187), (187, 185, 233, 235), (235, 233, 282, 284), (284, 282, 330, 332), (332, 330, 378, 380), (380, 378, 427, 429), (429, 427, 475, 477), (477, 475, 523, 525), (525, 523, 572, 574), (574, 572, 620, 622), (622, 620, 668, 670), (670, 668, 717, 719), (719, 717, 765, 767), (767, 765, 813, 815), (815, 813, 862, 864), (864, 862, 40, 42), (2, 3, 51, 50), (50, 51, 99, 98), (98, 99, 148, 147), (147, 148, 196, 195), (195, 196, 244, 243), (243, 244, 293, 292), (292, 293, 341, 340), (340, 341, 389, 388), (388, 389, 438, 437), (437, 438, 486, 485), (485, 486, 534, 533), (533, 534, 583, 582), (582, 583, 631, 630), (630, 631, 679, 678), (678, 679, 728, 727), (727, 728, 776, 775), (775, 776, 824, 823), (823, 824, 3, 2), (43, 4, 52, 91), (91, 52, 100, 140), (140, 100, 149, 188), (188, 149, 197, 236), (236, 197, 245, 285), (285, 245, 294, 333), (333, 294, 342, 381), (381, 342, 390, 430), (430, 390, 439, 478), (478, 439, 487, 526), (526, 487, 535, 575), (575, 535, 584, 623), (623, 584, 632, 671), (671, 632, 680, 720), (720, 680, 729, 768), (768, 729, 777, 816), (816, 777, 825, 865), (865, 825, 4, 43), (4, 5, 53, 52), (52, 53, 101, 100), (100, 101, 150, 149), (149, 150, 198, 197), (197, 198, 246, 245), (245, 246, 295, 294), (294, 295, 343, 342), (342, 343, 391, 390), (390, 391, 440, 439), (439, 440, 488, 487), (487, 488, 536, 535), (535, 536, 585, 584), (584, 585, 633, 632), (632, 633, 681, 680), (680, 681, 730, 729), (729, 730, 778, 777), (777, 778, 826, 825), (825, 826, 5, 4), (5, 6, 54, 53), (53, 54, 102, 101), (101, 102, 151, 150), (150, 151, 199, 198), (198, 199, 247, 246), (246, 247, 296, 295), (295, 296, 344, 343), (343, 344, 392, 391), (391, 392, 441, 440), (440, 441, 489, 488), (488, 489, 537, 536), (536, 537, 586, 585), (585, 586, 634, 633), (633, 634, 682, 681), (681, 682, 731, 730), (730, 731, 779, 778), (778, 779, 827, 826), (826, 827, 6, 5), (6, 7, 55, 54), (54, 55, 103, 102), (102, 103, 152, 151), (151, 152, 200, 199), (199, 200, 248, 247), (247, 248, 297, 296), (296, 297, 345, 344), (344, 345, 393, 392), (392, 393, 442, 441), (441, 442, 490, 489), (489, 490, 538, 537), (537, 538, 587, 586), (586, 587, 635, 634), (634, 635, 683, 682), (682, 683, 732, 731), (731, 732, 780, 779), (779, 780, 828, 827), (827, 828, 7, 6), (7, 8, 56, 55), (55, 56, 104, 103), (103, 104, 153, 152), (152, 153, 201, 200), (200, 201, 249, 248), (248, 249, 298, 297), (297, 298, 346, 345), (345, 346, 394, 393), (393, 394, 443, 442), (442, 443, 491, 490), (490, 491, 539, 538), (538, 539, 588, 587), (587, 588, 636, 635), (635, 636, 684, 683), (683, 684, 733, 732), (732, 733, 781, 780), (780, 781, 829, 828), (828, 829, 8, 7), (47, 9, 57, 95), (95, 57, 105, 144), (144, 105, 154, 192), (192, 154, 202, 240), (240, 202, 250, 289), (289, 250, 299, 337), (337, 299, 347, 385), (385, 347, 395, 434), (434, 395, 444, 482), (482, 444, 492, 530), (530, 492, 540, 579), (579, 540, 589, 627), (627, 589, 637, 675), (675, 637, 685, 724), (724, 685, 734, 772), (772, 734, 782, 820), (820, 782, 830, 869), (869, 830, 9, 47), (9, 10, 58, 57), (57, 58, 106, 105), (105, 106, 155, 154), (154, 155, 203, 202), (202, 203, 251, 250), (250, 251, 300, 299), (299, 300, 348, 347), (347, 348, 396, 395), (395, 396, 445, 444), (444, 445, 493, 492), (492, 493, 541, 540), (540, 541, 590, 589), (589, 590, 638, 637), (637, 638, 686, 685), (685, 686, 735, 734), (734, 735, 783, 782), (782, 783, 831, 830), (830, 831, 10, 9), (10, 11, 59, 58), (58, 59, 107, 106), (106, 107, 156, 155), (155, 156, 204, 203), (203, 204, 252, 251), (251, 252, 301, 300), (300, 301, 349, 348), (348, 349, 397, 396), (396, 397, 446, 445), (445, 446, 494, 493), (493, 494, 542, 541), (541, 542, 591, 590), (590, 591, 639, 638), (638, 639, 687, 686), (686, 687, 736, 735), (735, 736, 784, 783), (783, 784, 832, 831), (831, 832, 11, 10), (11, 12, 60, 59), (59, 60, 108, 107), (107, 108, 157, 156), (156, 157, 205, 204), (204, 205, 253, 252), (252, 253, 302, 301), (301, 302, 350, 349), (349, 350, 398, 397), (397, 398, 447, 446), (446, 447, 495, 494), (494, 495, 543, 542), (542, 543, 592, 591), (591, 592, 640, 639), (639, 640, 688, 687), (687, 688, 737, 736), (736, 737, 785, 784), (784, 785, 833, 832), (832, 833, 12, 11), (12, 13, 61, 60), (60, 61, 109, 108), (108, 109, 158, 157), (157, 158, 206, 205), (205, 206, 254, 253), (253, 254, 303, 302), (302, 303, 351, 350), (350, 351, 399, 398), (398, 399, 448, 447), (447, 448, 496, 495), (495, 496, 544, 543), (543, 544, 593, 592), (592, 593, 641, 640), (640, 641, 689, 688), (688, 689, 738, 737), (737, 738, 786, 785), (785, 786, 834, 833), (833, 834, 13, 12), (13, 14, 62, 61), (61, 62, 110, 109), (109, 110, 159, 158), (158, 159, 207, 206), (206, 207, 255, 254), (254, 255, 304, 303), (303, 304, 352, 351), (351, 352, 400, 399), (399, 400, 449, 448), (448, 449, 497, 496), (496, 497, 545, 544), (544, 545, 594, 593), (593, 594, 642, 641), (641, 642, 690, 689), (689, 690, 739, 738), (738, 739, 787, 786), (786, 787, 835, 834), (834, 835, 14, 13), (14, 15, 63, 62), (62, 63, 111, 110), (110, 111, 160, 159), (159, 160, 208, 207), (207, 208, 256, 255), (255, 256, 305, 304), (304, 305, 353, 352), (352, 353, 401, 400), (400, 401, 450, 449), (449, 450, 498, 497), (497, 498, 546, 545), (545, 546, 595, 594), (594, 595, 643, 642), (642, 643, 691, 690), (690, 691, 740, 739), (739, 740, 788, 787), (787, 788, 836, 835), (835, 836, 15, 14), (15, 16, 64, 63), (63, 64, 112, 111), (111, 112, 161, 160), (160, 161, 209, 208), (208, 209, 257, 256), (256, 257, 306, 305), (305, 306, 354, 353), (353, 354, 402, 401), (401, 402, 451, 450), (450, 451, 499, 498), (498, 499, 547, 546), (546, 547, 596, 595), (595, 596, 644, 643), (643, 644, 692, 691), (691, 692, 741, 740), (740, 741, 789, 788), (788, 789, 837, 836), (836, 837, 16, 15), (16, 17, 65, 64), (64, 65, 113, 112), (112, 113, 162, 161), (161, 162, 210, 209), (209, 210, 258, 257), (257, 258, 307, 306), (306, 307, 355, 354), (354, 355, 403, 402), (402, 403, 452, 451), (451, 452, 500, 499), (499, 500, 548, 547), (547, 548, 597, 596), (596, 597, 645, 644), (644, 645, 693, 692), (692, 693, 742, 741), (741, 742, 790, 789), (789, 790, 838, 837), (837, 838, 17, 16), (17, 18, 66, 65), (65, 66, 114, 113), (113, 114, 163, 162), (162, 163, 211, 210), (210, 211, 259, 258), (258, 259, 308, 307), (307, 308, 356, 355), (355, 356, 404, 403), (403, 404, 453, 452), (452, 453, 501, 500), (500, 501, 549, 548), (548, 549, 598, 597), (597, 598, 646, 645), (645, 646, 694, 693), (693, 694, 743, 742), (742, 743, 791, 790), (790, 791, 839, 838), (838, 839, 18, 17), (18, 19, 67, 66), (66, 67, 115, 114), (114, 115, 164, 163), (163, 164, 212, 211), (211, 212, 260, 259), (259, 260, 309, 308), (308, 309, 357, 356), (356, 357, 405, 404), (404, 405, 454, 453), (453, 454, 502, 501), (501, 502, 550, 549), (549, 550, 599, 598), (598, 599, 647, 646), (646, 647, 695, 694), (694, 695, 744, 743), (743, 744, 792, 791), (791, 792, 840, 839), (839, 840, 19, 18), (45, 29, 77, 93), (93, 77, 126, 142), (142, 126, 174, 190), (190, 174, 222, 238), (238, 222, 271, 287), (287, 271, 319, 335), (335, 319, 367, 383), (383, 367, 416, 432), (432, 416, 464, 480), (480, 464, 512, 528), (528, 512, 561, 577), (577, 561, 609, 625), (625, 609, 657, 673), (673, 657, 706, 722), (722, 706, 754, 770), (770, 754, 802, 818), (818, 802, 851, 867), (867, 851, 29, 45), (21, 22, 70, 69), (69, 70, 118, 117), (117, 118, 167, 166), (166, 167, 215, 214), (214, 215, 263, 262), (262, 263, 312, 311), (311, 312, 360, 359), (359, 360, 408, 407), (407, 408, 457, 456), (456, 457, 505, 504), (504, 505, 553, 552), (552, 553, 602, 601), (601, 602, 650, 649), (649, 650, 698, 697), (697, 698, 747, 746), (746, 747, 795, 794), (794, 795, 843, 842), (842, 843, 22, 21), (22, 23, 71, 70), (70, 71, 119, 118), (118, 119, 168, 167), (167, 168, 216, 215), (215, 216, 264, 263), (263, 264, 313, 312), (312, 313, 361, 360), (360, 361, 409, 408), (408, 409, 458, 457), (457, 458, 506, 505), (505, 506, 554, 553), (553, 554, 603, 602), (602, 603, 651, 650), (650, 651, 699, 698), (698, 699, 748, 747), (747, 748, 796, 795), (795, 796, 844, 843), (843, 844, 23, 22), (23, 24, 72, 71), (71, 72, 120, 119), (119, 120, 169, 168), (168, 169, 217, 216), (216, 217, 265, 264), (264, 265, 314, 313), (313, 314, 362, 361), (361, 362, 410, 409), (409, 410, 459, 458), (458, 459, 507, 506), (506, 507, 555, 554), (554, 555, 604, 603), (603, 604, 652, 651), (651, 652, 700, 699), (699, 700, 749, 748), (748, 749, 797, 796), (796, 797, 845, 844), (844, 845, 24, 23), (24, 25, 73, 72), (72, 73, 121, 120), (120, 121, 170, 169), (169, 170, 218, 217), (217, 218, 266, 265), (265, 266, 315, 314), (314, 315, 363, 362), (362, 363, 411, 410), (410, 411, 460, 459), (459, 460, 508, 507), (507, 508, 556, 555), (555, 556, 605, 604), (604, 605, 653, 652), (652, 653, 701, 700), (700, 701, 750, 749), (749, 750, 798, 797), (797, 798, 846, 845), (845, 846, 25, 24), (25, 26, 74, 73), (73, 74, 122, 121), (121, 122, 171, 170), (170, 171, 219, 218), (218, 219, 267, 266), (266, 267, 316, 315), (315, 316, 364, 363), (363, 364, 412, 411), (411, 412, 461, 460), (460, 461, 509, 508), (508, 509, 557, 556), (556, 557, 606, 605), (605, 606, 654, 653), (653, 654, 702, 701), (701, 702, 751, 750), (750, 751, 799, 798), (798, 799, 847, 846), (846, 847, 26, 25), (26, 973, 972, 74), (74, 972, 995, 122), (122, 995, 994, 171), (171, 994, 998, 219), (219, 998, 1017, 267), (267, 1017, 1016, 316), (316, 1016, 1020, 364), (364, 1020, 1022, 412), (412, 1022, 906, 461), (461, 906, 910, 509), (509, 910, 929, 557), (557, 929, 928, 606), (606, 928, 932, 654), (654, 932, 951, 702), (702, 951, 950, 751), (751, 950, 954, 799), (799, 954, 978, 847), (847, 978, 973, 26), (957, 975, 984, 993), (125, 980, 986, 991), (270, 1003, 1007, 1015), (220, 172, 1008, 1009), (221, 270, 1015, 1011), (317, 1000, 1034, 1030), (318, 366, 1033, 1032), (1000, 1024, 1027, 1034), (915, 558, 926, 919), (462, 413, 924, 920), (463, 511, 923, 922), (607, 912, 946, 942), (608, 656, 945, 944), (912, 936, 939, 946), (848, 800, 965, 970), (959, 848, 970, 963), (752, 934, 968, 964), (975, 76, 989, 984), (27, 956, 992, 982), (956, 981, 987, 992), (1002, 977, 1013, 1005), (977, 173, 1010, 1013), (268, 220, 1009, 1014), (909, 1025, 1029, 1037), (365, 317, 1030, 1031), (366, 909, 1037, 1033), (413, 414, 917, 924), (560, 915, 919, 927), (510, 462, 920, 921), (705, 937, 941, 949), (655, 607, 942, 943), (656, 705, 949, 945), (753, 801, 967, 966), (934, 958, 961, 968), (850, 959, 963, 971), (75, 27, 982, 988), (48, 873, 875, 96), (872, 49, 97, 874), (874, 97, 146, 876), (876, 146, 194, 878), (878, 194, 242, 880), (880, 242, 291, 882), (882, 291, 339, 884), (884, 339, 387, 886), (886, 387, 436, 888), (888, 436, 484, 890), (890, 484, 532, 892), (892, 532, 581, 894), (894, 581, 629, 896), (896, 629, 677, 898), (898, 677, 726, 900), (900, 726, 774, 902), (902, 774, 822, 904), (0, 870, 873, 48), (19, 21, 69, 67), (67, 69, 117, 115), (115, 117, 166, 164), (164, 166, 214, 212), (212, 214, 262, 260), (260, 262, 311, 309), (309, 311, 359, 357), (357, 359, 407, 405), (405, 407, 456, 454), (454, 456, 504, 502), (502, 504, 552, 550), (550, 552, 601, 599), (599, 601, 649, 647), (647, 649, 697, 695), (695, 697, 746, 744), (744, 746, 794, 792), (792, 794, 842, 840), (840, 842, 21, 19), (46, 30, 78, 94), (94, 78, 127, 143), (143, 127, 175, 191), (191, 175, 223, 239), (239, 223, 272, 288), (288, 272, 320, 336), (336, 320, 368, 384), (384, 368, 417, 433), (433, 417, 465, 481), (481, 465, 513, 529), (529, 513, 562, 578), (578, 562, 610, 626), (626, 610, 658, 674), (674, 658, 707, 723), (723, 707, 755, 771), (771, 755, 803, 819), (819, 803, 852, 868), (868, 852, 30, 46), (30, 31, 79, 78), (78, 79, 128, 127), (127, 128, 176, 175), (175, 176, 224, 223), (223, 224, 273, 272), (272, 273, 321, 320), (320, 321, 369, 368), (368, 369, 418, 417), (417, 418, 466, 465), (465, 466, 514, 513), (513, 514, 563, 562), (562, 563, 611, 610), (610, 611, 659, 658), (658, 659, 708, 707), (707, 708, 756, 755), (755, 756, 804, 803), (803, 804, 853, 852), (852, 853, 31, 30), (31, 32, 80, 79), (79, 80, 129, 128), (128, 129, 177, 176), (176, 177, 225, 224), (224, 225, 274, 273), (273, 274, 322, 321), (321, 322, 370, 369), (369, 370, 419, 418), (418, 419, 467, 466), (466, 467, 515, 514), (514, 515, 564, 563), (563, 564, 612, 611), (611, 612, 660, 659), (659, 660, 709, 708), (708, 709, 757, 756), (756, 757, 805, 804), (804, 805, 854, 853), (853, 854, 32, 31), (32, 33, 81, 80), (80, 81, 130, 129), (129, 130, 178, 177), (177, 178, 226, 225), (225, 226, 275, 274), (274, 275, 323, 322), (322, 323, 371, 370), (370, 371, 420, 419), (419, 420, 468, 467), (467, 468, 516, 515), (515, 516, 565, 564), (564, 565, 613, 612), (612, 613, 661, 660), (660, 661, 710, 709), (709, 710, 758, 757), (757, 758, 806, 805), (805, 806, 855, 854), (854, 855, 33, 32), (33, 34, 82, 81), (81, 82, 131, 130), (130, 131, 179, 178), (178, 179, 227, 226), (226, 227, 276, 275), (275, 276, 324, 323), (323, 324, 372, 371), (371, 372, 421, 420), (420, 421, 469, 468), (468, 469, 517, 516), (516, 517, 566, 565), (565, 566, 614, 613), (613, 614, 662, 661), (661, 662, 711, 710), (710, 711, 759, 758), (758, 759, 807, 806), (806, 807, 856, 855), (855, 856, 34, 33), (34, 35, 83, 82), (82, 83, 132, 131), (131, 132, 180, 179), (179, 180, 228, 227), (227, 228, 277, 276), (276, 277, 325, 324), (324, 325, 373, 372), (372, 373, 422, 421), (421, 422, 470, 469), (469, 470, 518, 517), (517, 518, 567, 566), (566, 567, 615, 614), (614, 615, 663, 662), (662, 663, 712, 711), (711, 712, 760, 759), (759, 760, 808, 807), (807, 808, 857, 856), (856, 857, 35, 34), (35, 36, 84, 83), (83, 84, 133, 132), (132, 133, 181, 180), (180, 181, 229, 228), (228, 229, 278, 277), (277, 278, 326, 325), (325, 326, 374, 373), (373, 374, 423, 422), (422, 423, 471, 470), (470, 471, 519, 518), (518, 519, 568, 567), (567, 568, 616, 615), (615, 616, 664, 663), (663, 664, 713, 712), (712, 713, 761, 760), (760, 761, 809, 808), (808, 809, 858, 857), (857, 858, 36, 35), (36, 37, 85, 84), (84, 85, 134, 133), (133, 134, 182, 181), (181, 182, 230, 229), (229, 230, 279, 278), (278, 279, 327, 326), (326, 327, 375, 374), (374, 375, 424, 423), (423, 424, 472, 471), (471, 472, 520, 519), (519, 520, 569, 568), (568, 569, 617, 616), (616, 617, 665, 664), (664, 665, 714, 713), (713, 714, 762, 761), (761, 762, 810, 809), (809, 810, 859, 858), (858, 859, 37, 36), (37, 38, 86, 85), (85, 86, 135, 134), (134, 135, 183, 182), (182, 183, 231, 230), (230, 231, 280, 279), (279, 280, 328, 327), (327, 328, 376, 375), (375, 376, 425, 424), (424, 425, 473, 472), (472, 473, 521, 520), (520, 521, 570, 569), (569, 570, 618, 617), (617, 618, 666, 665), (665, 666, 715, 714), (714, 715, 763, 762), (762, 763, 811, 810), (810, 811, 860, 859), (859, 860, 38, 37), (28, 20, 68, 974), (974, 68, 116, 997), (997, 116, 165, 996), (996, 165, 213, 999), (999, 213, 261, 1019), (1019, 261, 310, 1018), (1018, 310, 358, 1021), (1021, 358, 406, 1023), (1023, 406, 455, 908), (908, 455, 503, 911), (911, 503, 551, 931), (931, 551, 600, 930), (930, 600, 648, 933), (933, 648, 696, 953), (953, 696, 745, 952), (952, 745, 793, 955), (955, 793, 841, 979), (979, 841, 20, 28), (41, 39, 87, 89), (89, 87, 136, 138), (138, 136, 184, 186), (186, 184, 232, 234), (234, 232, 281, 283), (283, 281, 329, 331), (331, 329, 377, 379), (379, 377, 426, 428), (428, 426, 474, 476), (476, 474, 522, 524), (524, 522, 571, 573), (573, 571, 619, 621), (621, 619, 667, 669), (669, 667, 716, 718), (718, 716, 764, 766), (766, 764, 812, 814), (814, 812, 861, 863), (863, 861, 39, 41), (39, 2, 50, 87), (87, 50, 98, 136), (136, 98, 147, 184), (184, 147, 195, 232), (232, 195, 243, 281), (281, 243, 292, 329), (329, 292, 340, 377), (377, 340, 388, 426), (426, 388, 437, 474), (474, 437, 485, 522), (522, 485, 533, 571), (571, 533, 582, 619), (619, 582, 630, 667), (667, 630, 678, 716), (716, 678, 727, 764), (764, 727, 775, 812), (812, 775, 823, 861), (861, 823, 2, 39), (1, 41, 89, 49), (49, 89, 138, 97), (97, 138, 186, 146), (146, 186, 234, 194), (194, 234, 283, 242), (242, 283, 331, 291), (291, 331, 379, 339), (339, 379, 428, 387), (387, 428, 476, 436), (436, 476, 524, 484), (484, 524, 573, 532), (532, 573, 621, 581), (581, 621, 669, 629), (629, 669, 718, 677), (677, 718, 766, 726), (726, 766, 814, 774), (774, 814, 863, 822), (822, 863, 41, 1), (3, 42, 90, 51), (51, 90, 139, 99), (99, 139, 187, 148), (148, 187, 235, 196), (196, 235, 284, 244), (244, 284, 332, 293), (293, 332, 380, 341), (341, 380, 429, 389), (389, 429, 477, 438), (438, 477, 525, 486), (486, 525, 574, 534), (534, 574, 622, 583), (583, 622, 670, 631), (631, 670, 719, 679), (679, 719, 767, 728), (728, 767, 815, 776), (776, 815, 864, 824), (824, 864, 42, 3), (44, 43, 91, 92), (92, 91, 140, 141), (141, 140, 188, 189), (189, 188, 236, 237), (237, 236, 285, 286), (286, 285, 333, 334), (334, 333, 381, 382), (382, 381, 430, 431), (431, 430, 478, 479), (479, 478, 526, 527), (527, 526, 575, 576), (576, 575, 623, 624), (624, 623, 671, 672), (672, 671, 720, 721), (721, 720, 768, 769), (769, 768, 816, 817), (817, 816, 865, 866), (866, 865, 43, 44), (40, 44, 92, 88), (88, 92, 141, 137), (137, 141, 189, 185), (185, 189, 237, 233), (233, 237, 286, 282), (282, 286, 334, 330), (330, 334, 382, 378), (378, 382, 431, 427), (427, 431, 479, 475), (475, 479, 527, 523), (523, 527, 576, 572), (572, 576, 624, 620), (620, 624, 672, 668), (668, 672, 721, 717), (717, 721, 769, 765), (765, 769, 817, 813), (813, 817, 866, 862), (862, 866, 44, 40), (20, 45, 93, 68), (68, 93, 142, 116), (116, 142, 190, 165), (165, 190, 238, 213), (213, 238, 287, 261), (261, 287, 335, 310), (310, 335, 383, 358), (358, 383, 432, 406), (406, 432, 480, 455), (455, 480, 528, 503), (503, 528, 577, 551), (551, 577, 625, 600), (600, 625, 673, 648), (648, 673, 722, 696), (696, 722, 770, 745), (745, 770, 818, 793), (793, 818, 867, 841), (841, 867, 45, 20), (29, 46, 94, 77), (77, 94, 143, 126), (126, 143, 191, 174), (174, 191, 239, 222), (222, 239, 288, 271), (271, 288, 336, 319), (319, 336, 384, 367), (367, 384, 433, 416), (416, 433, 481, 464), (464, 481, 529, 512), (512, 529, 578, 561), (561, 578, 626, 609), (609, 626, 674, 657), (657, 674, 723, 706), (706, 723, 771, 754), (754, 771, 819, 802), (802, 819, 868, 851), (851, 868, 46, 29), (8, 47, 95, 56), (56, 95, 144, 104), (104, 144, 192, 153), (153, 192, 240, 201), (201, 240, 289, 249), (249, 289, 337, 298), (298, 337, 385, 346), (346, 385, 434, 394), (394, 434, 482, 443), (443, 482, 530, 491), (491, 530, 579, 539), (539, 579, 627, 588), (588, 627, 675, 636), (636, 675, 724, 684), (684, 724, 772, 733), (733, 772, 820, 781), (781, 820, 869, 829), (829, 869, 47, 8), (873, 870, 871, 872), (875, 873, 872, 874), (877, 875, 874, 876), (879, 877, 876, 878), (881, 879, 878, 880), (883, 881, 880, 882), (885, 883, 882, 884), (887, 885, 884, 886), (889, 887, 886, 888), (891, 889, 888, 890), (893, 891, 890, 892), (895, 893, 892, 894), (897, 895, 894, 896), (899, 897, 896, 898), (901, 899, 898, 900), (903, 901, 900, 902), (905, 903, 902, 904), (870, 905, 904, 871), (904, 822, 1, 871), (413, 462, 906, 1022), (463, 415, 1023, 908), (462, 510, 910, 906), (511, 463, 908, 911), (510, 558, 929, 910), (560, 511, 911, 931), (414, 413, 1022, 914), (558, 915, 559, 929), (415, 414, 914, 1023), (915, 560, 931, 559), (924, 917, 916, 920), (920, 916, 918, 921), (921, 918, 919, 926), (917, 925, 922, 916), (916, 922, 923, 918), (918, 923, 927, 919), (558, 510, 921, 926), (415, 463, 922, 925), (414, 415, 925, 917), (511, 560, 927, 923), (912, 607, 928, 929), (608, 913, 931, 930), (607, 655, 932, 928), (656, 608, 930, 933), (655, 703, 951, 932), (705, 656, 933, 953), (936, 912, 929, 559), (703, 937, 704, 951), (913, 936, 559, 931), (937, 705, 953, 704), (946, 939, 938, 942), (942, 938, 940, 943), (943, 940, 941, 948), (939, 947, 944, 938), (938, 944, 945, 940), (940, 945, 949, 941), (937, 703, 948, 941), (703, 655, 943, 948), (913, 608, 944, 947), (936, 913, 947, 939), (934, 752, 950, 951), (753, 935, 953, 952), (752, 800, 954, 950), (801, 753, 952, 955), (800, 848, 978, 954), (850, 801, 955, 979), (958, 934, 951, 704), (848, 959, 849, 978), (935, 958, 704, 953), (959, 850, 979, 849), (968, 961, 960, 964), (964, 960, 962, 965), (965, 962, 963, 970), (961, 969, 966, 960), (960, 966, 967, 962), (962, 967, 971, 963), (935, 753, 966, 969), (958, 935, 969, 961), (801, 850, 971, 967), (800, 752, 964, 965), (27, 75, 972, 973), (76, 975, 28, 974), (75, 123, 995, 972), (125, 76, 974, 997), (956, 27, 973, 978), (975, 957, 979, 28), (123, 980, 124, 995), (981, 956, 978, 849), (980, 125, 997, 124), (957, 981, 849, 979), (982, 983, 985, 988), (988, 985, 986, 990), (992, 987, 983, 982), (983, 984, 989, 985), (985, 989, 991, 986), (987, 993, 984, 983), (123, 75, 988, 990), (981, 957, 993, 987), (980, 123, 990, 986), (76, 125, 991, 989), (976, 172, 994, 995), (173, 977, 997, 996), (172, 220, 998, 994), (221, 173, 996, 999), (220, 268, 1017, 998), (270, 221, 999, 1019), (1002, 976, 995, 124), (268, 1003, 269, 1017), (977, 1002, 124, 997), (1003, 270, 1019, 269), (1012, 1005, 1004, 1008), (1008, 1004, 1006, 1009), (1009, 1006, 1007, 1014), (1005, 1013, 1010, 1004), (1004, 1010, 1011, 1006), (1006, 1011, 1015, 1007), (976, 1002, 1005, 1012), (173, 221, 1011, 1010), (172, 976, 1012, 1008), (1003, 268, 1014, 1007), (1000, 317, 1016, 1017), (318, 1001, 1019, 1018), (317, 365, 1020, 1016), (366, 318, 1018, 1021), (365, 907, 1022, 1020), (909, 366, 1021, 1023), (1024, 1000, 1017, 269), (907, 1025, 914, 1022), (1001, 1024, 269, 1019), (1025, 909, 1023, 914), (1034, 1027, 1026, 1030), (1030, 1026, 1028, 1031), (1031, 1028, 1029, 1036), (1027, 1035, 1032, 1026), (1026, 1032, 1033, 1028), (1028, 1033, 1037, 1029), (1025, 907, 1036, 1029), (907, 365, 1031, 1036), (1001, 318, 1032, 1035), (1024, 1001, 1035, 1027)])
me_x.polygons.foreach_set('use_smooth', [True] * 1020)
_k = {(2, 50): 1.0, (29, 77): 1.0, (33, 81): 1.0, (40, 88): 1.0, (43, 91): 1.0, (50, 98): 1.0, (77, 126): 1.0, (81, 130): 1.0, (88, 137): 1.0, (91, 140): 1.0, (98, 147): 1.0, (126, 174): 1.0, (130, 178): 1.0, (137, 185): 1.0, (140, 188): 1.0, (147, 195): 1.0, (174, 222): 1.0, (178, 226): 1.0, (185, 233): 1.0, (188, 236): 1.0, (195, 243): 1.0, (222, 271): 1.0, (226, 275): 1.0, (233, 282): 1.0, (236, 285): 1.0, (243, 292): 1.0, (271, 319): 1.0, (275, 323): 1.0, (282, 330): 1.0, (285, 333): 1.0, (292, 340): 1.0, (319, 367): 1.0, (323, 371): 1.0, (330, 378): 1.0, (333, 381): 1.0, (340, 388): 1.0, (367, 416): 1.0, (371, 420): 1.0, (378, 427): 1.0, (381, 430): 1.0, (388, 437): 1.0, (416, 464): 1.0, (420, 468): 1.0, (427, 475): 1.0, (430, 478): 1.0, (437, 485): 1.0, (464, 512): 1.0, (468, 516): 1.0, (475, 523): 1.0, (478, 526): 1.0, (485, 533): 1.0, (512, 561): 1.0, (516, 565): 1.0, (523, 572): 1.0, (526, 575): 1.0, (533, 582): 1.0, (561, 609): 1.0, (565, 613): 1.0, (572, 620): 1.0, (575, 623): 1.0, (582, 630): 1.0, (609, 657): 1.0, (613, 661): 1.0, (620, 668): 1.0, (623, 671): 1.0, (630, 678): 1.0, (657, 706): 1.0, (661, 710): 1.0, (668, 717): 1.0, (671, 720): 1.0, (678, 727): 1.0, (706, 754): 1.0, (710, 758): 1.0, (717, 765): 1.0, (720, 768): 1.0, (727, 775): 1.0, (754, 802): 1.0, (758, 806): 1.0, (765, 813): 1.0, (768, 816): 1.0, (775, 823): 1.0, (802, 851): 1.0, (806, 855): 1.0, (813, 862): 1.0, (816, 865): 1.0, (2, 823): 1.0, (29, 851): 1.0, (33, 855): 1.0, (40, 862): 1.0, (43, 865): 1.0, (871, 872): 1.0, (872, 874): 1.0, (874, 876): 1.0, (876, 878): 1.0, (878, 880): 1.0, (880, 882): 1.0, (882, 884): 1.0, (884, 886): 1.0, (886, 888): 1.0, (888, 890): 1.0, (890, 892): 1.0, (892, 894): 1.0, (894, 896): 1.0, (896, 898): 1.0, (898, 900): 1.0, (900, 902): 1.0, (902, 904): 1.0, (871, 904): 1.0}
me_x.attributes.new('crease_edge', 'FLOAT', 'EDGE').data.foreach_set('value', [_k.get((min(e.vertices), max(e.vertices)), 0.0) for e in me_x.edges])
me_x.use_remesh_preserve_volume = False
me_x.use_remesh_preserve_attributes = False
me_x.use_mirror_vertex_groups = False
me_x.update()

# ---- objects
ob_x = bpy.data.objects.new('立方体', me_x)
ob_x_1 = bpy.data.objects.new('エンプティ', None)
ob_camera = bpy.data.objects.new('Camera', cam_camera)
ob_lamp = bpy.data.objects.new('Lamp', light_lamp)

# ---- transforms, parenting, visibility, modifiers, constraints
ob_x.location = (0.0, 0.0, 0.0)
ob_x.lineart.crease_threshold = 0.0
_m = ob_x.modifiers.new('Subsurf', 'SUBSURF')
_m.uv_smooth = 'PRESERVE_CORNERS'
_m.quality = 2
_m.levels = 2
_m.show_only_control_edges = False
ob_x_1.location = (0.0, 0.0, 8.734)
ob_x_1.empty_image_offset = (0.0, 0.0)
ob_x_1.hide_viewport = True
ob_x_1.lineart.crease_threshold = 0.0
ob_camera.location = (7.481, -48.21, 12.7)
ob_camera.rotation_euler = (1.109, 0.0, 0.8149)
ob_camera.lock_rotations_4d = False
ob_camera.empty_display_type = 'ARROWS'
ob_camera.color = (0.0, 0.0, 0.0, 0.0)
ob_camera.hide_viewport = True
ob_camera.display_type = 'WIRE'
ob_camera.lineart.crease_threshold = 0.0
_c = ob_camera.constraints.new('TRACK_TO'); _c.name = 'AutoTrack'
_c.target = ob_x_1
ob_lamp.location = (-5.427, -6.173, 5.904)
ob_lamp.rotation_euler = (0.6503, 0.05522, 1.866)
ob_lamp.lock_rotations_4d = False
ob_lamp.empty_display_type = 'ARROWS'
ob_lamp.color = (0.0, 0.0, 0.0, 0.0)
ob_lamp.hide_viewport = True
ob_lamp.lineart.crease_threshold = 0.0
_c = ob_lamp.constraints.new('TRACK_TO'); _c.name = 'AutoTrack'
_c.target = ob_x_1

# ---- collection membership
col_collection_1.objects.link(ob_x)
col_collection_1.objects.link(ob_x_1)
col_collection_1.objects.link(ob_camera)
col_collection_1.objects.link(ob_lamp)

# ---- scene / render settings (as saved in the file)
scene.camera = ob_camera
scene.frame_start = 1; scene.frame_end = 250; scene.frame_set(1)
scene.render.engine = 'BLENDER_EEVEE_NEXT'
scene.render.resolution_percentage = 50
scene.render.dither_intensity = 0.0
scene.cycles.use_denoising = False
scene.cycles.samples = 128
scene.cycles.sampling_pattern = 'TABULATED_SOBOL'
scene.cycles.use_adaptive_sampling = False
scene.cycles.use_light_tree = False
scene.cycles.blur_glossy = 0.0
scene.cycles.sample_clamp_indirect = 0.0
scene.view_settings.view_transform = 'Standard'
bpy.context.view_layer.update()
